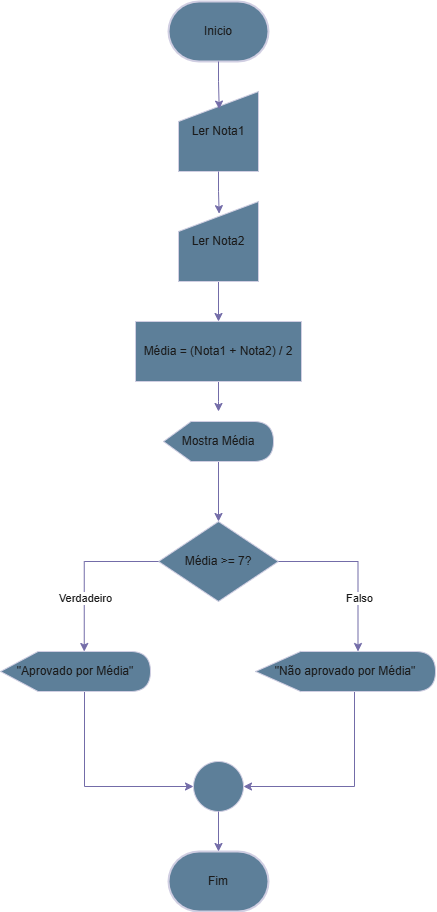

The diagram above was exported from draw.io. Its source (the exported page's mxGraphModel, read from the mxfile embedded in the PNG):
<mxGraphModel dx="2610" dy="1405" grid="1" gridSize="10" guides="1" tooltips="1" connect="1" arrows="1" fold="1" page="1" pageScale="1" pageWidth="827" pageHeight="1169" math="0" shadow="0">
  <root>
    <mxCell id="WIyWlLk6GJQsqaUBKTNV-0" />
    <mxCell id="WIyWlLk6GJQsqaUBKTNV-1" parent="WIyWlLk6GJQsqaUBKTNV-0" />
    <mxCell id="U5ojtaucSQ5weG_GXXaB-0" value="Fim" style="strokeWidth=2;html=1;shape=mxgraph.flowchart.terminator;whiteSpace=wrap;strokeColor=#D0CEE2;fontColor=#1A1A1A;fillColor=#5D7F99;" parent="WIyWlLk6GJQsqaUBKTNV-1" vertex="1">
      <mxGeometry x="364" y="979" width="100" height="60" as="geometry" />
    </mxCell>
    <mxCell id="U5ojtaucSQ5weG_GXXaB-1" value="Inicio" style="strokeWidth=2;html=1;shape=mxgraph.flowchart.terminator;whiteSpace=wrap;strokeColor=#D0CEE2;fontColor=#1A1A1A;fillColor=#5D7F99;" parent="WIyWlLk6GJQsqaUBKTNV-1" vertex="1">
      <mxGeometry x="364" y="129" width="100" height="60" as="geometry" />
    </mxCell>
    <mxCell id="oi8F1CeDSM7FwH1xE1bD-23" style="edgeStyle=orthogonalEdgeStyle;rounded=0;orthogonalLoop=1;jettySize=auto;html=1;entryX=0.5;entryY=0;entryDx=0;entryDy=0;strokeColor=#736CA8;fontColor=#1A1A1A;" edge="1" parent="WIyWlLk6GJQsqaUBKTNV-1" source="oi8F1CeDSM7FwH1xE1bD-0" target="oi8F1CeDSM7FwH1xE1bD-2">
      <mxGeometry relative="1" as="geometry" />
    </mxCell>
    <mxCell id="oi8F1CeDSM7FwH1xE1bD-0" value="Ler Nota2" style="shape=manualInput;whiteSpace=wrap;html=1;strokeColor=#D0CEE2;fontColor=#1A1A1A;fillColor=#5D7F99;" vertex="1" parent="WIyWlLk6GJQsqaUBKTNV-1">
      <mxGeometry x="374" y="329" width="80" height="80" as="geometry" />
    </mxCell>
    <mxCell id="oi8F1CeDSM7FwH1xE1bD-1" value="Ler Nota1" style="shape=manualInput;whiteSpace=wrap;html=1;strokeColor=#D0CEE2;fontColor=#1A1A1A;fillColor=#5D7F99;" vertex="1" parent="WIyWlLk6GJQsqaUBKTNV-1">
      <mxGeometry x="374" y="219" width="80" height="80" as="geometry" />
    </mxCell>
    <mxCell id="oi8F1CeDSM7FwH1xE1bD-25" style="edgeStyle=orthogonalEdgeStyle;rounded=0;orthogonalLoop=1;jettySize=auto;html=1;strokeColor=#736CA8;fontColor=#1A1A1A;" edge="1" parent="WIyWlLk6GJQsqaUBKTNV-1" source="oi8F1CeDSM7FwH1xE1bD-2">
      <mxGeometry relative="1" as="geometry">
        <mxPoint x="414" y="539" as="targetPoint" />
      </mxGeometry>
    </mxCell>
    <mxCell id="oi8F1CeDSM7FwH1xE1bD-2" value="Média = (Nota1 + Nota2) / 2" style="rounded=0;whiteSpace=wrap;html=1;strokeColor=#D0CEE2;fontColor=#1A1A1A;fillColor=#5D7F99;" vertex="1" parent="WIyWlLk6GJQsqaUBKTNV-1">
      <mxGeometry x="331" y="449" width="166" height="60" as="geometry" />
    </mxCell>
    <mxCell id="oi8F1CeDSM7FwH1xE1bD-3" value="Média &amp;gt;= 7?" style="rhombus;whiteSpace=wrap;html=1;strokeColor=#D0CEE2;fontColor=#1A1A1A;fillColor=#5D7F99;" vertex="1" parent="WIyWlLk6GJQsqaUBKTNV-1">
      <mxGeometry x="354" y="649" width="120" height="80" as="geometry" />
    </mxCell>
    <mxCell id="oi8F1CeDSM7FwH1xE1bD-17" style="edgeStyle=orthogonalEdgeStyle;rounded=0;orthogonalLoop=1;jettySize=auto;html=1;entryX=0.5;entryY=0;entryDx=0;entryDy=0;strokeColor=#736CA8;fontColor=#1A1A1A;" edge="1" parent="WIyWlLk6GJQsqaUBKTNV-1" source="oi8F1CeDSM7FwH1xE1bD-4" target="oi8F1CeDSM7FwH1xE1bD-3">
      <mxGeometry relative="1" as="geometry" />
    </mxCell>
    <mxCell id="oi8F1CeDSM7FwH1xE1bD-4" value="Mostra Média" style="shape=display;whiteSpace=wrap;html=1;strokeColor=#D0CEE2;fontColor=#1A1A1A;fillColor=#5D7F99;" vertex="1" parent="WIyWlLk6GJQsqaUBKTNV-1">
      <mxGeometry x="359" y="549" width="110" height="40" as="geometry" />
    </mxCell>
    <mxCell id="oi8F1CeDSM7FwH1xE1bD-15" style="edgeStyle=orthogonalEdgeStyle;rounded=0;orthogonalLoop=1;jettySize=auto;html=1;entryX=1;entryY=0.5;entryDx=0;entryDy=0;strokeColor=#736CA8;fontColor=#1A1A1A;" edge="1" parent="WIyWlLk6GJQsqaUBKTNV-1" source="oi8F1CeDSM7FwH1xE1bD-5" target="oi8F1CeDSM7FwH1xE1bD-8">
      <mxGeometry relative="1" as="geometry">
        <Array as="points">
          <mxPoint x="550" y="914" />
        </Array>
      </mxGeometry>
    </mxCell>
    <mxCell id="oi8F1CeDSM7FwH1xE1bD-5" value="&quot;Não aprovado por Média&quot;" style="shape=display;whiteSpace=wrap;html=1;strokeColor=#D0CEE2;fontColor=#1A1A1A;fillColor=#5D7F99;" vertex="1" parent="WIyWlLk6GJQsqaUBKTNV-1">
      <mxGeometry x="451" y="779" width="180" height="40" as="geometry" />
    </mxCell>
    <mxCell id="oi8F1CeDSM7FwH1xE1bD-14" style="edgeStyle=orthogonalEdgeStyle;rounded=0;orthogonalLoop=1;jettySize=auto;html=1;entryX=0;entryY=0.5;entryDx=0;entryDy=0;strokeColor=#736CA8;fontColor=#1A1A1A;" edge="1" parent="WIyWlLk6GJQsqaUBKTNV-1" source="oi8F1CeDSM7FwH1xE1bD-6" target="oi8F1CeDSM7FwH1xE1bD-8">
      <mxGeometry relative="1" as="geometry">
        <Array as="points">
          <mxPoint x="280" y="914" />
        </Array>
      </mxGeometry>
    </mxCell>
    <mxCell id="oi8F1CeDSM7FwH1xE1bD-6" value="&quot;Aprovado por Média&quot;" style="shape=display;whiteSpace=wrap;html=1;strokeColor=#D0CEE2;fontColor=#1A1A1A;fillColor=#5D7F99;" vertex="1" parent="WIyWlLk6GJQsqaUBKTNV-1">
      <mxGeometry x="196" y="779" width="150" height="40" as="geometry" />
    </mxCell>
    <mxCell id="oi8F1CeDSM7FwH1xE1bD-8" value="" style="ellipse;whiteSpace=wrap;html=1;aspect=fixed;strokeColor=#D0CEE2;fontColor=#1A1A1A;fillColor=#5D7F99;" vertex="1" parent="WIyWlLk6GJQsqaUBKTNV-1">
      <mxGeometry x="389" y="889" width="50" height="50" as="geometry" />
    </mxCell>
    <mxCell id="oi8F1CeDSM7FwH1xE1bD-9" style="edgeStyle=orthogonalEdgeStyle;rounded=0;orthogonalLoop=1;jettySize=auto;html=1;entryX=0;entryY=0;entryDx=83.75;entryDy=0;entryPerimeter=0;strokeColor=#736CA8;fontColor=#1A1A1A;" edge="1" parent="WIyWlLk6GJQsqaUBKTNV-1" source="oi8F1CeDSM7FwH1xE1bD-3" target="oi8F1CeDSM7FwH1xE1bD-6">
      <mxGeometry relative="1" as="geometry" />
    </mxCell>
    <mxCell id="oi8F1CeDSM7FwH1xE1bD-11" value="Verdadeiro" style="edgeLabel;html=1;align=center;verticalAlign=middle;resizable=0;points=[];strokeColor=#D0CEE2;fontColor=#1A1A1A;fillColor=#5D7F99;" vertex="1" connectable="0" parent="oi8F1CeDSM7FwH1xE1bD-9">
      <mxGeometry x="0.3277" relative="1" as="geometry">
        <mxPoint as="offset" />
      </mxGeometry>
    </mxCell>
    <mxCell id="oi8F1CeDSM7FwH1xE1bD-10" style="edgeStyle=orthogonalEdgeStyle;rounded=0;orthogonalLoop=1;jettySize=auto;html=1;entryX=0;entryY=0;entryDx=102.5;entryDy=0;entryPerimeter=0;strokeColor=#736CA8;fontColor=#1A1A1A;" edge="1" parent="WIyWlLk6GJQsqaUBKTNV-1" source="oi8F1CeDSM7FwH1xE1bD-3" target="oi8F1CeDSM7FwH1xE1bD-5">
      <mxGeometry relative="1" as="geometry">
        <Array as="points">
          <mxPoint x="554" y="689" />
        </Array>
      </mxGeometry>
    </mxCell>
    <mxCell id="oi8F1CeDSM7FwH1xE1bD-12" value="Falso" style="edgeLabel;html=1;align=center;verticalAlign=middle;resizable=0;points=[];strokeColor=#D0CEE2;fontColor=#1A1A1A;fillColor=#5D7F99;" vertex="1" connectable="0" parent="oi8F1CeDSM7FwH1xE1bD-10">
      <mxGeometry x="0.3605" relative="1" as="geometry">
        <mxPoint as="offset" />
      </mxGeometry>
    </mxCell>
    <mxCell id="oi8F1CeDSM7FwH1xE1bD-16" style="edgeStyle=orthogonalEdgeStyle;rounded=0;orthogonalLoop=1;jettySize=auto;html=1;entryX=0.5;entryY=0;entryDx=0;entryDy=0;entryPerimeter=0;strokeColor=#736CA8;fontColor=#1A1A1A;" edge="1" parent="WIyWlLk6GJQsqaUBKTNV-1" source="oi8F1CeDSM7FwH1xE1bD-8" target="U5ojtaucSQ5weG_GXXaB-0">
      <mxGeometry relative="1" as="geometry" />
    </mxCell>
    <mxCell id="oi8F1CeDSM7FwH1xE1bD-20" style="edgeStyle=orthogonalEdgeStyle;rounded=0;orthogonalLoop=1;jettySize=auto;html=1;entryX=0.509;entryY=0.22;entryDx=0;entryDy=0;entryPerimeter=0;strokeColor=#736CA8;fontColor=#1A1A1A;" edge="1" parent="WIyWlLk6GJQsqaUBKTNV-1" source="U5ojtaucSQ5weG_GXXaB-1" target="oi8F1CeDSM7FwH1xE1bD-1">
      <mxGeometry relative="1" as="geometry" />
    </mxCell>
    <mxCell id="oi8F1CeDSM7FwH1xE1bD-22" style="edgeStyle=orthogonalEdgeStyle;rounded=0;orthogonalLoop=1;jettySize=auto;html=1;entryX=0.508;entryY=0.152;entryDx=0;entryDy=0;entryPerimeter=0;strokeColor=#736CA8;fontColor=#1A1A1A;" edge="1" parent="WIyWlLk6GJQsqaUBKTNV-1" source="oi8F1CeDSM7FwH1xE1bD-1" target="oi8F1CeDSM7FwH1xE1bD-0">
      <mxGeometry relative="1" as="geometry" />
    </mxCell>
  </root>
</mxGraphModel>